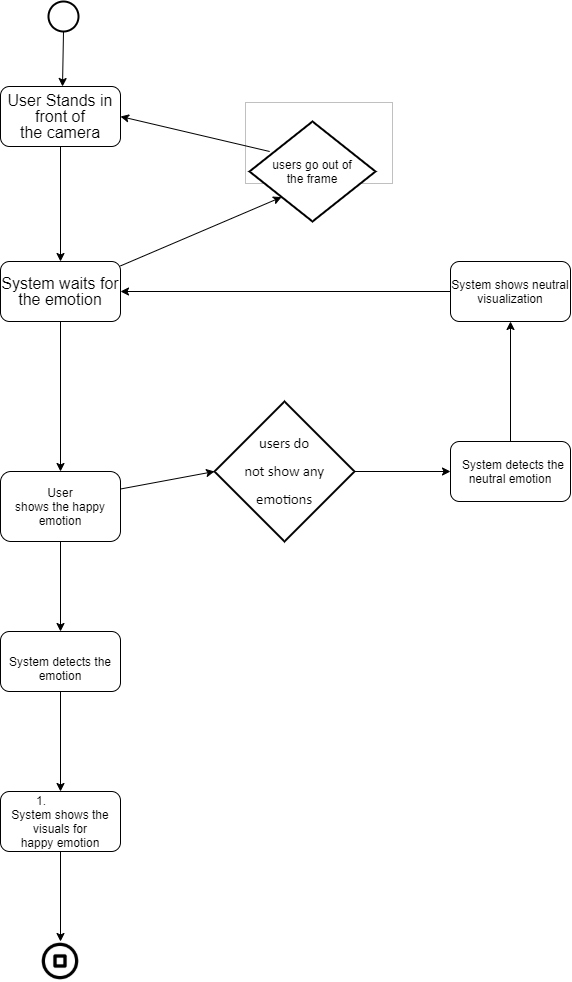

The diagram above was exported from draw.io. Its source (the exported page's mxGraphModel, read from the mxfile embedded in the PNG):
<mxGraphModel dx="2221" dy="1053" grid="1" gridSize="10" guides="1" tooltips="1" connect="1" arrows="1" fold="1" page="1" pageScale="1" pageWidth="827" pageHeight="1169" math="0" shadow="0">
  <root>
    <mxCell id="0" />
    <mxCell id="1" parent="0" />
    <mxCell id="tNTEmkY3flqc0cpKD6P2-1" value="" style="strokeWidth=2;html=1;shape=mxgraph.flowchart.start_2;whiteSpace=wrap;" vertex="1" parent="1">
      <mxGeometry x="128" y="70" width="30" height="30" as="geometry" />
    </mxCell>
    <mxCell id="tNTEmkY3flqc0cpKD6P2-3" value="" style="endArrow=classic;html=1;exitX=0.5;exitY=1;exitDx=0;exitDy=0;exitPerimeter=0;" edge="1" parent="1" source="tNTEmkY3flqc0cpKD6P2-1">
      <mxGeometry width="50" height="50" relative="1" as="geometry">
        <mxPoint x="390" y="290" as="sourcePoint" />
        <mxPoint x="142" y="155" as="targetPoint" />
      </mxGeometry>
    </mxCell>
    <mxCell id="tNTEmkY3flqc0cpKD6P2-7" style="edgeStyle=orthogonalEdgeStyle;rounded=0;orthogonalLoop=1;jettySize=auto;html=1;" edge="1" parent="1" source="tNTEmkY3flqc0cpKD6P2-4" target="tNTEmkY3flqc0cpKD6P2-8">
      <mxGeometry relative="1" as="geometry">
        <mxPoint x="140" y="300" as="targetPoint" />
      </mxGeometry>
    </mxCell>
    <mxCell id="tNTEmkY3flqc0cpKD6P2-4" value="&lt;p class=&quot;MsoNormal&quot;&gt;&lt;span style=&quot;position: absolute ; z-index: 251688960 ; left: 0px ; margin-left: 245px ; margin-top: 9px ; width: 148px ; height: 82px&quot;&gt;&lt;img width=&quot;148&quot; height=&quot;82&quot;&gt;&lt;/span&gt;&lt;span lang=&quot;EN-GB&quot; style=&quot;font-size: 12.0pt ; line-height: 105%&quot;&gt;User Stands in front of&lt;br/&gt;the camera&lt;/span&gt;&lt;/p&gt;" style="rounded=1;whiteSpace=wrap;html=1;" vertex="1" parent="1">
      <mxGeometry x="80" y="155" width="120" height="60" as="geometry" />
    </mxCell>
    <mxCell id="tNTEmkY3flqc0cpKD6P2-5" value="&lt;p class=&quot;MsoNormal&quot;&gt;&lt;span lang=&quot;EN-GB&quot;&gt;users go out&amp;nbsp;&lt;/span&gt;&lt;span&gt;of&lt;br/&gt;the frame&lt;/span&gt;&lt;/p&gt;" style="strokeWidth=2;html=1;shape=mxgraph.flowchart.decision;whiteSpace=wrap;" vertex="1" parent="1">
      <mxGeometry x="329" y="190" width="126" height="100" as="geometry" />
    </mxCell>
    <mxCell id="tNTEmkY3flqc0cpKD6P2-13" style="edgeStyle=orthogonalEdgeStyle;rounded=0;orthogonalLoop=1;jettySize=auto;html=1;" edge="1" parent="1" source="tNTEmkY3flqc0cpKD6P2-8" target="tNTEmkY3flqc0cpKD6P2-14">
      <mxGeometry relative="1" as="geometry">
        <mxPoint x="140" y="490" as="targetPoint" />
      </mxGeometry>
    </mxCell>
    <mxCell id="tNTEmkY3flqc0cpKD6P2-8" value="&lt;p class=&quot;MsoNormal&quot;&gt;&lt;span lang=&quot;EN-GB&quot; style=&quot;font-size: 12.0pt ; line-height: 105%&quot;&gt;System waits for the emotion&lt;/span&gt;&lt;/p&gt;" style="rounded=1;whiteSpace=wrap;html=1;" vertex="1" parent="1">
      <mxGeometry x="80" y="330" width="120" height="60" as="geometry" />
    </mxCell>
    <mxCell id="tNTEmkY3flqc0cpKD6P2-11" value="" style="endArrow=classic;html=1;entryX=0.255;entryY=0.756;entryDx=0;entryDy=0;entryPerimeter=0;" edge="1" parent="1" source="tNTEmkY3flqc0cpKD6P2-8" target="tNTEmkY3flqc0cpKD6P2-5">
      <mxGeometry width="50" height="50" relative="1" as="geometry">
        <mxPoint x="390" y="270" as="sourcePoint" />
        <mxPoint x="440" y="220" as="targetPoint" />
      </mxGeometry>
    </mxCell>
    <mxCell id="tNTEmkY3flqc0cpKD6P2-12" value="" style="endArrow=classic;html=1;entryX=1;entryY=0.5;entryDx=0;entryDy=0;exitX=0.16;exitY=0.3;exitDx=0;exitDy=0;exitPerimeter=0;" edge="1" parent="1" source="tNTEmkY3flqc0cpKD6P2-5" target="tNTEmkY3flqc0cpKD6P2-4">
      <mxGeometry width="50" height="50" relative="1" as="geometry">
        <mxPoint x="390" y="270" as="sourcePoint" />
        <mxPoint x="440" y="220" as="targetPoint" />
      </mxGeometry>
    </mxCell>
    <mxCell id="tNTEmkY3flqc0cpKD6P2-19" style="edgeStyle=orthogonalEdgeStyle;rounded=0;orthogonalLoop=1;jettySize=auto;html=1;" edge="1" parent="1" source="tNTEmkY3flqc0cpKD6P2-14" target="tNTEmkY3flqc0cpKD6P2-20">
      <mxGeometry relative="1" as="geometry">
        <mxPoint x="140" y="660" as="targetPoint" />
      </mxGeometry>
    </mxCell>
    <mxCell id="tNTEmkY3flqc0cpKD6P2-14" value="&lt;p class=&quot;MsoNormal&quot; style=&quot;margin-left: 0cm ; text-indent: 0cm&quot;&gt;&lt;span lang=&quot;EN-GB&quot;&gt;User&lt;br/&gt;shows the happy emotion&lt;/span&gt;&lt;/p&gt;" style="rounded=1;whiteSpace=wrap;html=1;" vertex="1" parent="1">
      <mxGeometry x="80" y="540" width="120" height="70" as="geometry" />
    </mxCell>
    <mxCell id="tNTEmkY3flqc0cpKD6P2-25" style="edgeStyle=orthogonalEdgeStyle;rounded=0;orthogonalLoop=1;jettySize=auto;html=1;" edge="1" parent="1" source="tNTEmkY3flqc0cpKD6P2-15" target="tNTEmkY3flqc0cpKD6P2-26">
      <mxGeometry relative="1" as="geometry">
        <mxPoint x="600" y="450" as="targetPoint" />
      </mxGeometry>
    </mxCell>
    <mxCell id="tNTEmkY3flqc0cpKD6P2-15" value="&lt;p class=&quot;MsoNormal&quot;&gt;&lt;span lang=&quot;EN-GB&quot; style=&quot;font-size: 11pt ; line-height: 105% ; font-family: &amp;#34;calibri&amp;#34; , sans-serif&quot;&gt;users do&lt;/span&gt;&lt;/p&gt;&lt;p class=&quot;MsoNormal&quot;&gt;&lt;span lang=&quot;EN-GB&quot; style=&quot;font-size: 11pt ; line-height: 105% ; font-family: &amp;#34;calibri&amp;#34; , sans-serif&quot;&gt;&amp;nbsp;not show&amp;nbsp;&lt;/span&gt;&lt;span style=&quot;font-family: &amp;#34;calibri&amp;#34; , sans-serif ; font-size: 11pt&quot;&gt;any&amp;nbsp;&lt;/span&gt;&lt;/p&gt;&lt;p class=&quot;MsoNormal&quot;&gt;&lt;span lang=&quot;EN-GB&quot; style=&quot;font-size: 11pt ; line-height: 105% ; font-family: &amp;#34;calibri&amp;#34; , sans-serif&quot;&gt;emotions&lt;/span&gt;&lt;br&gt;&lt;/p&gt;" style="strokeWidth=2;html=1;shape=mxgraph.flowchart.decision;whiteSpace=wrap;" vertex="1" parent="1">
      <mxGeometry x="294" y="470" width="140" height="140" as="geometry" />
    </mxCell>
    <mxCell id="tNTEmkY3flqc0cpKD6P2-17" value="" style="endArrow=classic;html=1;exitX=1;exitY=0.25;exitDx=0;exitDy=0;entryX=0;entryY=0.5;entryDx=0;entryDy=0;entryPerimeter=0;" edge="1" parent="1" source="tNTEmkY3flqc0cpKD6P2-14" target="tNTEmkY3flqc0cpKD6P2-15">
      <mxGeometry width="50" height="50" relative="1" as="geometry">
        <mxPoint x="390" y="370" as="sourcePoint" />
        <mxPoint x="440" y="320" as="targetPoint" />
      </mxGeometry>
    </mxCell>
    <mxCell id="tNTEmkY3flqc0cpKD6P2-21" style="edgeStyle=orthogonalEdgeStyle;rounded=0;orthogonalLoop=1;jettySize=auto;html=1;" edge="1" parent="1" source="tNTEmkY3flqc0cpKD6P2-20" target="tNTEmkY3flqc0cpKD6P2-22">
      <mxGeometry relative="1" as="geometry">
        <mxPoint x="140" y="750" as="targetPoint" />
      </mxGeometry>
    </mxCell>
    <mxCell id="tNTEmkY3flqc0cpKD6P2-20" value="&lt;p class=&quot;MsoListParagraph&quot; style=&quot;text-indent: -18.0pt&quot;&gt;&lt;span lang=&quot;EN-GB&quot;&gt;&lt;span style=&quot;font-stretch: normal ; font-size: 7pt ; line-height: normal ; font-family: &amp;#34;times new roman&amp;#34;&quot;&gt;&amp;nbsp; &amp;nbsp;&lt;br&gt;&lt;/span&gt;&lt;/span&gt;&lt;span lang=&quot;EN-GB&quot;&gt;System detects the emotion&lt;/span&gt;&lt;/p&gt;" style="rounded=1;whiteSpace=wrap;html=1;" vertex="1" parent="1">
      <mxGeometry x="80" y="700" width="120" height="60" as="geometry" />
    </mxCell>
    <mxCell id="tNTEmkY3flqc0cpKD6P2-24" style="edgeStyle=orthogonalEdgeStyle;rounded=0;orthogonalLoop=1;jettySize=auto;html=1;" edge="1" parent="1" source="tNTEmkY3flqc0cpKD6P2-22" target="tNTEmkY3flqc0cpKD6P2-23">
      <mxGeometry relative="1" as="geometry" />
    </mxCell>
    <mxCell id="tNTEmkY3flqc0cpKD6P2-22" value="&lt;p class=&quot;MsoListParagraph&quot; style=&quot;text-indent: -18.0pt&quot;&gt;&lt;span lang=&quot;EN-GB&quot;&gt;1.&lt;span style=&quot;font-stretch: normal ; font-size: 7pt ; line-height: normal ; font-family: &amp;#34;times new roman&amp;#34;&quot;&gt;&amp;nbsp;&amp;nbsp;&amp;nbsp;&amp;nbsp;&amp;nbsp;&amp;nbsp;&lt;br/&gt;&lt;/span&gt;&lt;/span&gt;&lt;span lang=&quot;EN-GB&quot;&gt;System shows the visuals for&lt;br/&gt;happy emotion&lt;/span&gt;&lt;/p&gt;" style="rounded=1;whiteSpace=wrap;html=1;" vertex="1" parent="1">
      <mxGeometry x="80" y="860" width="120" height="60" as="geometry" />
    </mxCell>
    <mxCell id="tNTEmkY3flqc0cpKD6P2-23" value="" style="shape=image;html=1;verticalAlign=top;verticalLabelPosition=bottom;labelBackgroundColor=#ffffff;imageAspect=0;aspect=fixed;image=https://cdn1.iconfinder.com/data/icons/feather-2/24/stop-circle-128.png" vertex="1" parent="1">
      <mxGeometry x="120" y="1010" width="40" height="40" as="geometry" />
    </mxCell>
    <mxCell id="tNTEmkY3flqc0cpKD6P2-28" style="edgeStyle=orthogonalEdgeStyle;rounded=0;orthogonalLoop=1;jettySize=auto;html=1;" edge="1" parent="1" source="tNTEmkY3flqc0cpKD6P2-26" target="tNTEmkY3flqc0cpKD6P2-29">
      <mxGeometry relative="1" as="geometry">
        <mxPoint x="570" y="430" as="targetPoint" />
      </mxGeometry>
    </mxCell>
    <mxCell id="tNTEmkY3flqc0cpKD6P2-26" value="&lt;p class=&quot;MsoListParagraph&quot; style=&quot;text-indent: -18.0pt&quot;&gt;&lt;span lang=&quot;EN-GB&quot;&gt;&amp;nbsp; &amp;nbsp; &amp;nbsp; &amp;nbsp; &amp;nbsp;System detects the neutral emotion&lt;/span&gt;&lt;/p&gt;" style="rounded=1;whiteSpace=wrap;html=1;" vertex="1" parent="1">
      <mxGeometry x="530" y="510" width="120" height="60" as="geometry" />
    </mxCell>
    <mxCell id="tNTEmkY3flqc0cpKD6P2-30" style="edgeStyle=orthogonalEdgeStyle;rounded=0;orthogonalLoop=1;jettySize=auto;html=1;" edge="1" parent="1" source="tNTEmkY3flqc0cpKD6P2-29" target="tNTEmkY3flqc0cpKD6P2-8">
      <mxGeometry relative="1" as="geometry" />
    </mxCell>
    <mxCell id="tNTEmkY3flqc0cpKD6P2-29" value="&lt;p class=&quot;MsoListParagraph&quot; style=&quot;text-indent: -18.0pt&quot;&gt;&lt;span lang=&quot;EN-GB&quot;&gt;&lt;font face=&quot;Symbol&quot;&gt;&amp;nbsp; &amp;nbsp; &amp;nbsp; &amp;nbsp;&amp;nbsp;&lt;/font&gt;System shows neutral visualization&lt;/span&gt;&lt;/p&gt;" style="rounded=1;whiteSpace=wrap;html=1;" vertex="1" parent="1">
      <mxGeometry x="530" y="330" width="120" height="60" as="geometry" />
    </mxCell>
  </root>
</mxGraphModel>